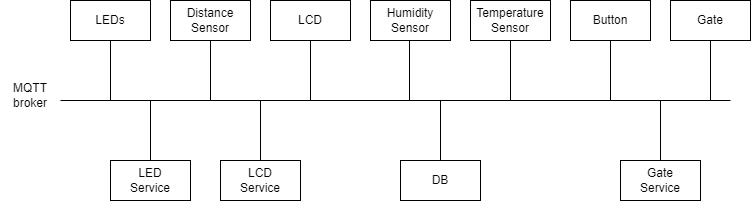

The diagram above was exported from draw.io. Its source (the exported page's mxGraphModel, read from the mxfile embedded in the PNG):
<mxGraphModel dx="782" dy="738" grid="1" gridSize="10" guides="1" tooltips="1" connect="1" arrows="1" fold="1" page="1" pageScale="1" pageWidth="827" pageHeight="1169" math="0" shadow="0">
  <root>
    <mxCell id="0" />
    <mxCell id="1" parent="0" />
    <mxCell id="VCisknrDkjCar-eSp8KT-33" value="" style="rounded=0;whiteSpace=wrap;html=1;" vertex="1" parent="1">
      <mxGeometry x="450" y="470" width="80" height="40" as="geometry" />
    </mxCell>
    <mxCell id="VCisknrDkjCar-eSp8KT-25" value="" style="rounded=0;whiteSpace=wrap;html=1;" vertex="1" parent="1">
      <mxGeometry x="420" y="310" width="80" height="40" as="geometry" />
    </mxCell>
    <mxCell id="VCisknrDkjCar-eSp8KT-12" value="" style="rounded=0;whiteSpace=wrap;html=1;" vertex="1" parent="1">
      <mxGeometry x="670" y="470" width="80" height="40" as="geometry" />
    </mxCell>
    <mxCell id="VCisknrDkjCar-eSp8KT-9" value="" style="rounded=0;whiteSpace=wrap;html=1;" vertex="1" parent="1">
      <mxGeometry x="720" y="310" width="80" height="40" as="geometry" />
    </mxCell>
    <mxCell id="VCisknrDkjCar-eSp8KT-1" value="" style="endArrow=none;html=1;rounded=0;" edge="1" parent="1">
      <mxGeometry width="50" height="50" relative="1" as="geometry">
        <mxPoint x="110" y="410" as="sourcePoint" />
        <mxPoint x="780" y="410" as="targetPoint" />
      </mxGeometry>
    </mxCell>
    <mxCell id="VCisknrDkjCar-eSp8KT-2" value="" style="endArrow=none;html=1;rounded=0;" edge="1" parent="1">
      <mxGeometry width="50" height="50" relative="1" as="geometry">
        <mxPoint x="660" y="410" as="sourcePoint" />
        <mxPoint x="660" y="350" as="targetPoint" />
      </mxGeometry>
    </mxCell>
    <mxCell id="VCisknrDkjCar-eSp8KT-4" value="MQTT broker" style="text;html=1;strokeColor=none;fillColor=none;align=center;verticalAlign=middle;whiteSpace=wrap;rounded=0;" vertex="1" parent="1">
      <mxGeometry x="50" y="390" width="60" height="30" as="geometry" />
    </mxCell>
    <mxCell id="VCisknrDkjCar-eSp8KT-5" value="" style="rounded=0;whiteSpace=wrap;html=1;" vertex="1" parent="1">
      <mxGeometry x="620" y="310" width="80" height="40" as="geometry" />
    </mxCell>
    <mxCell id="VCisknrDkjCar-eSp8KT-6" value="Button" style="text;html=1;strokeColor=none;fillColor=none;align=center;verticalAlign=middle;whiteSpace=wrap;rounded=0;" vertex="1" parent="1">
      <mxGeometry x="630" y="315" width="60" height="30" as="geometry" />
    </mxCell>
    <mxCell id="VCisknrDkjCar-eSp8KT-7" value="" style="endArrow=none;html=1;rounded=0;" edge="1" parent="1">
      <mxGeometry width="50" height="50" relative="1" as="geometry">
        <mxPoint x="760" y="410" as="sourcePoint" />
        <mxPoint x="760" y="350" as="targetPoint" />
      </mxGeometry>
    </mxCell>
    <mxCell id="VCisknrDkjCar-eSp8KT-8" value="Gate" style="text;html=1;strokeColor=none;fillColor=none;align=center;verticalAlign=middle;whiteSpace=wrap;rounded=0;" vertex="1" parent="1">
      <mxGeometry x="730" y="315" width="60" height="30" as="geometry" />
    </mxCell>
    <mxCell id="VCisknrDkjCar-eSp8KT-10" value="" style="endArrow=none;html=1;rounded=0;" edge="1" parent="1">
      <mxGeometry width="50" height="50" relative="1" as="geometry">
        <mxPoint x="710" y="470" as="sourcePoint" />
        <mxPoint x="710" y="410" as="targetPoint" />
      </mxGeometry>
    </mxCell>
    <mxCell id="VCisknrDkjCar-eSp8KT-11" value="Gate Service" style="text;html=1;strokeColor=none;fillColor=none;align=center;verticalAlign=middle;whiteSpace=wrap;rounded=0;" vertex="1" parent="1">
      <mxGeometry x="680" y="475" width="60" height="30" as="geometry" />
    </mxCell>
    <mxCell id="VCisknrDkjCar-eSp8KT-13" value="" style="rounded=0;whiteSpace=wrap;html=1;" vertex="1" parent="1">
      <mxGeometry x="220" y="310" width="80" height="40" as="geometry" />
    </mxCell>
    <mxCell id="VCisknrDkjCar-eSp8KT-14" value="" style="endArrow=none;html=1;rounded=0;" edge="1" parent="1">
      <mxGeometry width="50" height="50" relative="1" as="geometry">
        <mxPoint x="160" y="410" as="sourcePoint" />
        <mxPoint x="160" y="350" as="targetPoint" />
      </mxGeometry>
    </mxCell>
    <mxCell id="VCisknrDkjCar-eSp8KT-15" value="" style="rounded=0;whiteSpace=wrap;html=1;" vertex="1" parent="1">
      <mxGeometry x="120" y="310" width="80" height="40" as="geometry" />
    </mxCell>
    <mxCell id="VCisknrDkjCar-eSp8KT-16" value="LEDs" style="text;html=1;strokeColor=none;fillColor=none;align=center;verticalAlign=middle;whiteSpace=wrap;rounded=0;" vertex="1" parent="1">
      <mxGeometry x="130" y="315" width="60" height="30" as="geometry" />
    </mxCell>
    <mxCell id="VCisknrDkjCar-eSp8KT-17" value="" style="endArrow=none;html=1;rounded=0;" edge="1" parent="1">
      <mxGeometry width="50" height="50" relative="1" as="geometry">
        <mxPoint x="260" y="410" as="sourcePoint" />
        <mxPoint x="260" y="350" as="targetPoint" />
      </mxGeometry>
    </mxCell>
    <mxCell id="VCisknrDkjCar-eSp8KT-18" value="Distance Sensor" style="text;html=1;strokeColor=none;fillColor=none;align=center;verticalAlign=middle;whiteSpace=wrap;rounded=0;" vertex="1" parent="1">
      <mxGeometry x="230" y="315" width="60" height="30" as="geometry" />
    </mxCell>
    <mxCell id="VCisknrDkjCar-eSp8KT-19" value="" style="rounded=0;whiteSpace=wrap;html=1;" vertex="1" parent="1">
      <mxGeometry x="270" y="470" width="80" height="40" as="geometry" />
    </mxCell>
    <mxCell id="VCisknrDkjCar-eSp8KT-20" value="" style="endArrow=none;html=1;rounded=0;" edge="1" parent="1">
      <mxGeometry width="50" height="50" relative="1" as="geometry">
        <mxPoint x="310" y="470" as="sourcePoint" />
        <mxPoint x="310" y="410" as="targetPoint" />
      </mxGeometry>
    </mxCell>
    <mxCell id="VCisknrDkjCar-eSp8KT-21" value="LCD Service" style="text;html=1;strokeColor=none;fillColor=none;align=center;verticalAlign=middle;whiteSpace=wrap;rounded=0;" vertex="1" parent="1">
      <mxGeometry x="280" y="475" width="60" height="30" as="geometry" />
    </mxCell>
    <mxCell id="VCisknrDkjCar-eSp8KT-22" value="" style="rounded=0;whiteSpace=wrap;html=1;" vertex="1" parent="1">
      <mxGeometry x="160" y="470" width="80" height="40" as="geometry" />
    </mxCell>
    <mxCell id="VCisknrDkjCar-eSp8KT-23" value="" style="endArrow=none;html=1;rounded=0;" edge="1" parent="1">
      <mxGeometry width="50" height="50" relative="1" as="geometry">
        <mxPoint x="200" y="470" as="sourcePoint" />
        <mxPoint x="200" y="410" as="targetPoint" />
      </mxGeometry>
    </mxCell>
    <mxCell id="VCisknrDkjCar-eSp8KT-24" value="DB" style="text;html=1;strokeColor=none;fillColor=none;align=center;verticalAlign=middle;whiteSpace=wrap;rounded=0;" vertex="1" parent="1">
      <mxGeometry x="460" y="475" width="60" height="30" as="geometry" />
    </mxCell>
    <mxCell id="VCisknrDkjCar-eSp8KT-26" value="" style="endArrow=none;html=1;rounded=0;exitX=0.5;exitY=0;exitDx=0;exitDy=0;" edge="1" parent="1">
      <mxGeometry width="50" height="50" relative="1" as="geometry">
        <mxPoint x="459" y="410" as="sourcePoint" />
        <mxPoint x="459" y="350" as="targetPoint" />
      </mxGeometry>
    </mxCell>
    <mxCell id="VCisknrDkjCar-eSp8KT-27" value="LED Service" style="text;html=1;strokeColor=none;fillColor=none;align=center;verticalAlign=middle;whiteSpace=wrap;rounded=0;" vertex="1" parent="1">
      <mxGeometry x="170" y="475" width="60" height="30" as="geometry" />
    </mxCell>
    <mxCell id="VCisknrDkjCar-eSp8KT-30" value="" style="rounded=0;whiteSpace=wrap;html=1;" vertex="1" parent="1">
      <mxGeometry x="320" y="310" width="80" height="40" as="geometry" />
    </mxCell>
    <mxCell id="VCisknrDkjCar-eSp8KT-31" value="" style="endArrow=none;html=1;rounded=0;" edge="1" parent="1">
      <mxGeometry width="50" height="50" relative="1" as="geometry">
        <mxPoint x="360" y="410" as="sourcePoint" />
        <mxPoint x="360" y="350" as="targetPoint" />
      </mxGeometry>
    </mxCell>
    <mxCell id="VCisknrDkjCar-eSp8KT-32" value="LCD" style="text;html=1;strokeColor=none;fillColor=none;align=center;verticalAlign=middle;whiteSpace=wrap;rounded=0;" vertex="1" parent="1">
      <mxGeometry x="330" y="315" width="60" height="30" as="geometry" />
    </mxCell>
    <mxCell id="VCisknrDkjCar-eSp8KT-34" value="" style="endArrow=none;html=1;rounded=0;" edge="1" parent="1">
      <mxGeometry width="50" height="50" relative="1" as="geometry">
        <mxPoint x="490" y="470" as="sourcePoint" />
        <mxPoint x="490" y="410" as="targetPoint" />
      </mxGeometry>
    </mxCell>
    <mxCell id="VCisknrDkjCar-eSp8KT-35" value="Humidity Sensor" style="text;html=1;strokeColor=none;fillColor=none;align=center;verticalAlign=middle;whiteSpace=wrap;rounded=0;" vertex="1" parent="1">
      <mxGeometry x="430" y="315" width="60" height="30" as="geometry" />
    </mxCell>
    <mxCell id="VCisknrDkjCar-eSp8KT-36" value="" style="rounded=0;whiteSpace=wrap;html=1;" vertex="1" parent="1">
      <mxGeometry x="520" y="310" width="80" height="40" as="geometry" />
    </mxCell>
    <mxCell id="VCisknrDkjCar-eSp8KT-37" value="" style="endArrow=none;html=1;rounded=0;" edge="1" parent="1">
      <mxGeometry width="50" height="50" relative="1" as="geometry">
        <mxPoint x="560" y="410" as="sourcePoint" />
        <mxPoint x="560" y="350" as="targetPoint" />
      </mxGeometry>
    </mxCell>
    <mxCell id="VCisknrDkjCar-eSp8KT-38" value="Temperature Sensor" style="text;html=1;strokeColor=none;fillColor=none;align=center;verticalAlign=middle;whiteSpace=wrap;rounded=0;" vertex="1" parent="1">
      <mxGeometry x="530" y="315" width="60" height="30" as="geometry" />
    </mxCell>
  </root>
</mxGraphModel>